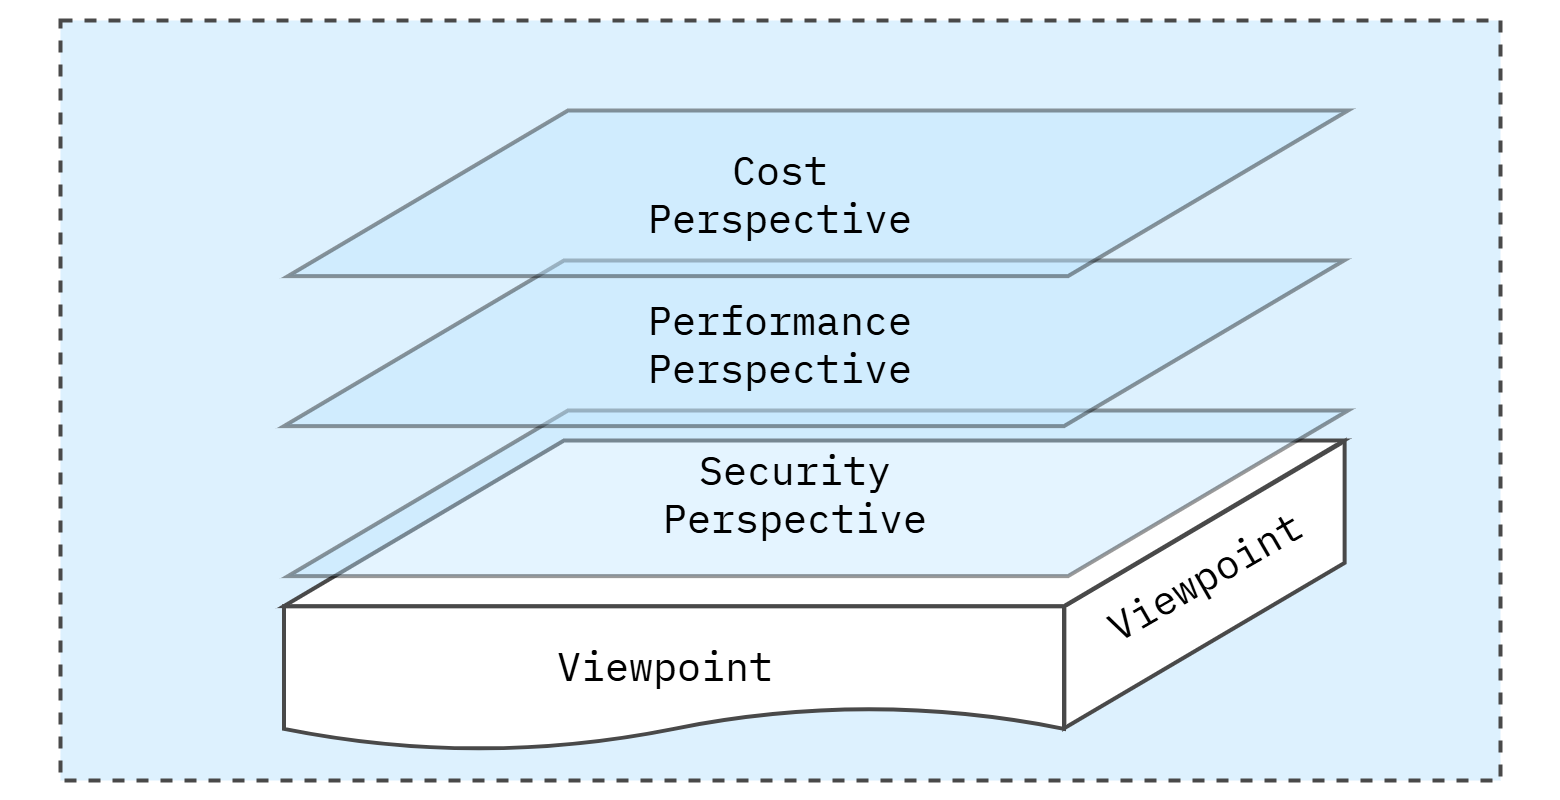

The diagram above was exported from draw.io. Its source (the exported page's mxGraphModel, read from the mxfile embedded in the PNG):
<mxGraphModel dx="2074" dy="1098" grid="1" gridSize="10" guides="1" tooltips="1" connect="1" arrows="1" fold="1" page="1" pageScale="1" pageWidth="1600" pageHeight="840" math="0" shadow="0">
  <root>
    <mxCell id="0" />
    <mxCell id="1" parent="0" />
    <mxCell id="Az0bFYg64EQcbs3Bumrs-12" value="" style="rounded=0;whiteSpace=wrap;html=1;strokeColor=none;strokeWidth=4;align=center;verticalAlign=middle;fontFamily=IBM Plex Mono;fontSource=https%3A%2F%2Ffonts.googleapis.com%2Fcss%3Ffamily%3DIBM%2BPlex%2BMono;fontSize=64;fontColor=#494949;fillColor=none;movable=0;resizable=0;rotatable=0;deletable=0;editable=0;locked=1;connectable=0;" parent="1" vertex="1">
      <mxGeometry x="20" y="20" width="1560" height="800" as="geometry" />
    </mxCell>
    <mxCell id="L3TbLjJM5cl4JLg-beqe-2" value="" style="rounded=0;whiteSpace=wrap;html=1;fillColor=#DDF1FE;strokeColor=#494949;strokeWidth=4;perimeterSpacing=1;dashed=1;movable=1;resizable=1;rotatable=1;deletable=1;editable=1;locked=0;connectable=1;" parent="1" vertex="1">
      <mxGeometry x="80" y="40" width="1440" height="760" as="geometry" />
    </mxCell>
    <mxCell id="COdRgU_1wVJpOwTRL26j-43" value="" style="shape=parallelogram;perimeter=parallelogramPerimeter;whiteSpace=wrap;html=1;fixedSize=1;rounded=0;align=center;verticalAlign=middle;fontFamily=IBM Plex Mono;fontSource=https%3A%2F%2Ffonts.googleapis.com%2Fcss%3Ffamily%3DIBM%2BPlex%2BMono;fontSize=40;fontColor=default;fillColor=#FFFFFF;gradientColor=none;size=165.25;rotation=90;flipH=0;flipV=1;strokeWidth=4;strokeColor=#494949;" parent="1" vertex="1">
      <mxGeometry x="1080.5" y="464" width="287" height="280.25" as="geometry" />
    </mxCell>
    <mxCell id="COdRgU_1wVJpOwTRL26j-46" value="" style="shape=document;whiteSpace=wrap;html=1;boundedLbl=1;rounded=0;align=center;verticalAlign=middle;fontFamily=IBM Plex Mono;fontSource=https%3A%2F%2Ffonts.googleapis.com%2Fcss%3Ffamily%3DIBM%2BPlex%2BMono;fontSize=40;fontColor=default;fillColor=#FFFFFF;gradientColor=none;strokeWidth=4;strokeColor=#494949;" parent="1" vertex="1">
      <mxGeometry x="303.5" y="625.6300000000001" width="780" height="144.37" as="geometry" />
    </mxCell>
    <mxCell id="COdRgU_1wVJpOwTRL26j-47" value="" style="shape=parallelogram;perimeter=parallelogramPerimeter;whiteSpace=wrap;html=1;fixedSize=1;rounded=0;align=center;verticalAlign=middle;fontFamily=IBM Plex Mono;fontSource=https%3A%2F%2Ffonts.googleapis.com%2Fcss%3Ffamily%3DIBM%2BPlex%2BMono;fontSize=40;fontColor=default;fillColor=#FFFFFF;gradientColor=none;size=280;strokeColor=#494949;strokeWidth=4;" parent="1" vertex="1">
      <mxGeometry x="303.5" y="460" width="1060" height="165.63" as="geometry" />
    </mxCell>
    <mxCell id="COdRgU_1wVJpOwTRL26j-23" value="Viewpoint" style="text;html=1;align=center;verticalAlign=middle;whiteSpace=wrap;rounded=0;fontFamily=IBM Plex Mono;fontSource=https%3A%2F%2Ffonts.googleapis.com%2Fcss%3Ffamily%3DIBM%2BPlex%2BMono;fontSize=40;fontColor=default;" parent="1" vertex="1">
      <mxGeometry x="500" y="640" width="370" height="90" as="geometry" />
    </mxCell>
    <mxCell id="COdRgU_1wVJpOwTRL26j-42" value="" style="shape=parallelogram;perimeter=parallelogramPerimeter;whiteSpace=wrap;html=1;fixedSize=1;rounded=0;align=center;verticalAlign=middle;fontFamily=IBM Plex Mono;fontSource=https%3A%2F%2Ffonts.googleapis.com%2Fcss%3Ffamily%3DIBM%2BPlex%2BMono;fontSize=40;fontColor=default;fillColor=#BBE3FE;gradientColor=none;size=280;strokeWidth=4;strokeColor=#000000;opacity=40;" parent="1" vertex="1">
      <mxGeometry x="307.5" y="430" width="1060" height="165.63" as="geometry" />
    </mxCell>
    <mxCell id="COdRgU_1wVJpOwTRL26j-56" value="Security&lt;div&gt;Perspective&lt;/div&gt;" style="text;html=1;align=center;verticalAlign=middle;whiteSpace=wrap;rounded=0;fontFamily=IBM Plex Mono;fontSource=https%3A%2F%2Ffonts.googleapis.com%2Fcss%3Ffamily%3DIBM%2BPlex%2BMono;fontSize=40;fontColor=default;opacity=80;" parent="1" vertex="1">
      <mxGeometry x="630" y="467.81999999999994" width="370" height="90" as="geometry" />
    </mxCell>
    <mxCell id="COdRgU_1wVJpOwTRL26j-69" value="Viewpoint" style="text;html=1;align=center;verticalAlign=middle;whiteSpace=wrap;rounded=0;fontFamily=IBM Plex Mono;fontSource=https%3A%2F%2Ffonts.googleapis.com%2Fcss%3Ffamily%3DIBM%2BPlex%2BMono;fontSize=40;fontColor=default;rotation=-30;" parent="1" vertex="1">
      <mxGeometry x="1039" y="550" width="370" height="90" as="geometry" />
    </mxCell>
    <mxCell id="COdRgU_1wVJpOwTRL26j-57" value="" style="shape=parallelogram;perimeter=parallelogramPerimeter;whiteSpace=wrap;html=1;fixedSize=1;rounded=0;align=center;verticalAlign=middle;fontFamily=IBM Plex Mono;fontSource=https%3A%2F%2Ffonts.googleapis.com%2Fcss%3Ffamily%3DIBM%2BPlex%2BMono;fontSize=40;fontColor=default;fillColor=#BBE3FE;gradientColor=none;size=280;strokeWidth=4;strokeColor=#000000;opacity=40;" parent="1" vertex="1">
      <mxGeometry x="303.5" y="280" width="1060" height="165.63" as="geometry" />
    </mxCell>
    <mxCell id="COdRgU_1wVJpOwTRL26j-58" value="Performance&lt;div&gt;Perspective&lt;/div&gt;" style="text;html=1;align=center;verticalAlign=middle;whiteSpace=wrap;rounded=0;fontFamily=IBM Plex Mono;fontSource=https%3A%2F%2Ffonts.googleapis.com%2Fcss%3Ffamily%3DIBM%2BPlex%2BMono;fontSize=40;fontColor=default;opacity=80;" parent="1" vertex="1">
      <mxGeometry x="615" y="317.82" width="370" height="90" as="geometry" />
    </mxCell>
    <mxCell id="COdRgU_1wVJpOwTRL26j-70" value="" style="shape=parallelogram;perimeter=parallelogramPerimeter;whiteSpace=wrap;html=1;fixedSize=1;rounded=0;align=center;verticalAlign=middle;fontFamily=IBM Plex Mono;fontSource=https%3A%2F%2Ffonts.googleapis.com%2Fcss%3Ffamily%3DIBM%2BPlex%2BMono;fontSize=40;fontColor=default;fillColor=#BBE3FE;gradientColor=none;size=280;strokeWidth=4;strokeColor=#000000;opacity=40;" parent="1" vertex="1">
      <mxGeometry x="307.5" y="130" width="1060" height="165.63" as="geometry" />
    </mxCell>
    <mxCell id="COdRgU_1wVJpOwTRL26j-71" value="Cost&lt;div&gt;Perspective&lt;/div&gt;" style="text;html=1;align=center;verticalAlign=middle;whiteSpace=wrap;rounded=0;fontFamily=IBM Plex Mono;fontSource=https%3A%2F%2Ffonts.googleapis.com%2Fcss%3Ffamily%3DIBM%2BPlex%2BMono;fontSize=40;fontColor=default;opacity=80;" parent="1" vertex="1">
      <mxGeometry x="615" y="167.82" width="370" height="90" as="geometry" />
    </mxCell>
  </root>
</mxGraphModel>